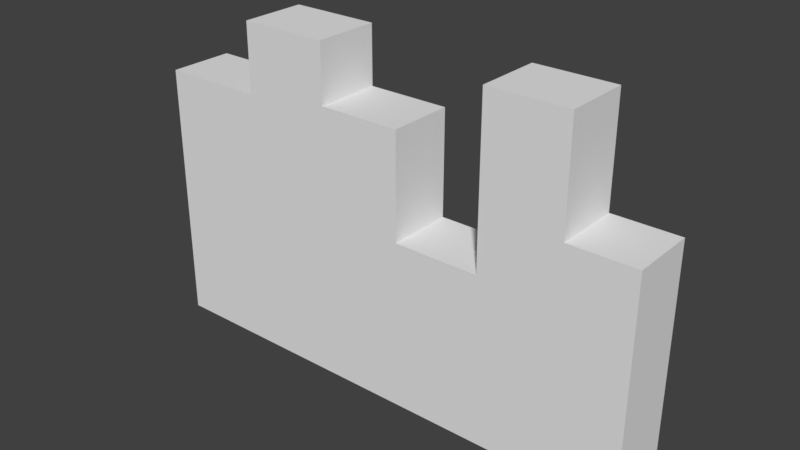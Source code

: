 # Source: predio.blend  (saved by Blender 2.79.0; exported with 4.5.12 LTS)
import bpy
from mathutils import Matrix  # noqa: F401  (used for matrix-valued properties, if any)

bpy.ops.wm.read_factory_settings(use_empty=True)
scene = bpy.context.scene
scene.name = 'Scene'

# ---- collections
col_collection_1 = bpy.data.collections.new('Collection 1'); scene.collection.children.link(col_collection_1)

# ---- materials (node trees are filled in below, after node groups)
mat_material_001 = bpy.data.materials.new('Material.001')
mat_material_001.alpha_threshold = 0.0
mat_material_001.use_transparent_shadow = False
mat_material_001.roughness = 0.5

# ---- material node trees

# ---- world
world_world = bpy.data.worlds.new('World'); scene.world = world_world
world_world.color = (0.05088, 0.05088, 0.05088)
world_world.use_sun_shadow = False
world_world.sun_shadow_jitter_overblur = 0.0
world_world.cycles.sampling_method = 'MANUAL'

# ---- meshes
me_cube_001 = bpy.data.meshes.new('Cube.001')
me_cube_001.from_pydata([(-1.0, -1.0, -1.0), (-1.0, -1.0, 1.0), (-1.0, 1.0, -1.0), (-1.0, 1.0, 1.0), (1.0, -1.0, -1.0), (1.0, -1.0, 1.0), (1.0, 1.0, -1.0), (1.0, 1.0, 1.0), (-1.0, -1.0, 5.86), (-1.0, 1.0, 5.86), (1.0, 1.0, 5.86), (1.0, -1.0, 5.86), (-3.421, 1.0, -1.0), (-3.421, -1.0, -1.0), (-3.421, -1.0, 1.0), (-3.421, 1.0, 1.0), (-6.016, 1.0, -1.0), (-6.016, -1.0, -1.0), (-6.016, -1.0, 1.0), (-6.016, 1.0, 1.0), (-8.515, 1.0, -1.0), (-8.515, -1.0, -1.0), (-8.515, -1.0, 1.0), (-8.515, 1.0, 1.0), (-11.22, 1.0, -1.0), (-11.22, -1.0, -1.0), (-11.22, -1.0, 1.0), (-11.22, 1.0, 1.0), (-14.41, 1.0, -1.0), (-14.41, -1.0, -1.0), (-14.41, -1.0, 1.0), (-14.41, 1.0, 1.0), (-1.0, -1.0, 8.978), (-1.0, 1.0, 8.978), (-3.421, -1.0, 8.978), (-3.421, 1.0, 8.978), (-1.0, -1.0, 9.107), (-1.0, 1.0, 9.107), (-3.421, -1.0, 9.107), (-3.421, 1.0, 9.107), (-3.421, -1.0, 4.134), (-3.421, 1.0, 4.134), (-6.016, -1.0, 4.134), (-6.016, 1.0, 4.134), (-6.016, -1.0, 7.331), (-6.016, 1.0, 7.331), (-8.515, -1.0, 7.331), (-8.515, 1.0, 7.331), (-8.515, -1.0, 9.107), (-8.515, 1.0, 9.107), (-11.22, -1.0, 9.107), (-11.22, 1.0, 9.107), (-11.22, -1.0, 7.011), (-11.22, 1.0, 7.011), (-14.41, -1.0, 7.011), (-14.41, 1.0, 7.011)], [], [(1, 3, 33, 32), (2, 3, 7, 6), (6, 7, 5, 4), (4, 5, 1, 0), (2, 6, 4, 0), (5, 7, 10, 11), (10, 9, 8, 11), (3, 1, 8, 9), (1, 5, 11, 8), (7, 3, 9, 10), (13, 14, 18, 17), (2, 0, 13, 12), (3, 2, 12, 15), (0, 1, 14, 13), (18, 19, 45, 44), (18, 14, 40, 42), (12, 13, 17, 16), (15, 12, 16, 19), (23, 20, 24, 27), (16, 17, 21, 20), (19, 16, 20, 23), (17, 18, 22, 21), (31, 30, 54, 55), (21, 22, 26, 25), (26, 22, 48, 50), (20, 21, 25, 24), (29, 30, 31, 28), (24, 25, 29, 28), (27, 24, 28, 31), (25, 26, 30, 29), (34, 32, 36, 38), (3, 15, 35, 33), (15, 14, 34, 35), (14, 1, 32, 34), (36, 37, 39, 38), (35, 34, 38, 39), (33, 35, 39, 37), (32, 33, 37, 36), (40, 41, 43, 42), (19, 18, 42, 43), (14, 15, 41, 40), (15, 19, 43, 41), (44, 45, 47, 46), (22, 18, 44, 46), (19, 23, 47, 45), (23, 22, 46, 47), (48, 49, 51, 50), (27, 26, 50, 51), (22, 23, 49, 48), (23, 27, 51, 49), (52, 53, 55, 54), (26, 27, 53, 52), (30, 26, 52, 54), (27, 31, 55, 53)])
_uv = me_cube_001.uv_layers.new(name='UVMap')
_uv.uv.foreach_set('vector', [0.08333, 0.9832, 1.341e-07, 0.9832, 4.967e-09, 0.6497, 0.08333, 0.6497, 0.4211, 0.0836, 0.3378, 0.0836, 0.3378, 1.744e-08, 0.4211, 0.0, 0.5, 0.6443, 0.5, 0.7279, 0.4167, 0.7279, 0.4167, 0.6443, 0.4211, 9.965e-09, 0.5045, 9.965e-09, 0.5045, 0.0836, 0.4211, 0.0836, 0.9256, 0.5607, 0.9256, 0.6443, 0.8423, 0.6443, 0.8423, 0.5607, 0.4167, 0.7279, 0.5, 0.7279, 0.5, 0.931, 0.4167, 0.931, 0.9167, 0.9086, 0.9167, 0.9922, 0.8333, 0.9922, 0.8333, 0.9086, 0.8333, 0.8474, 0.75, 0.8474, 0.75, 0.6443, 0.8333, 0.6443, 0.5045, 0.0836, 0.5045, 9.965e-09, 0.7069, 0.0, 0.7069, 0.0836, 0.3378, 1.744e-08, 0.3378, 0.0836, 0.1353, 0.0836, 0.1353, 4.734e-08, 0.4211, 0.1848, 0.5045, 0.1848, 0.5045, 0.2932, 0.4211, 0.2932, 0.9256, 0.5607, 0.8423, 0.5607, 0.8423, 0.4595, 0.9256, 0.4595, 0.3378, 0.0836, 0.4211, 0.0836, 0.4211, 0.1848, 0.3378, 0.1848, 0.4211, 0.0836, 0.5045, 0.0836, 0.5045, 0.1848, 0.4211, 0.1848, 0.5, 0.6443, 0.5833, 0.6443, 0.5833, 0.9089, 0.5, 0.9089, 0.5045, 0.2932, 0.5045, 0.1848, 0.635, 0.1848, 0.635, 0.2932, 0.9256, 0.4595, 0.8423, 0.4595, 0.8423, 0.351, 0.9256, 0.351, 0.3378, 0.1848, 0.4211, 0.1848, 0.4211, 0.2932, 0.3378, 0.2932, 0.3378, 0.3977, 0.4211, 0.3977, 0.4211, 0.5109, 0.3378, 0.5109, 0.9256, 0.351, 0.8423, 0.351, 0.8423, 0.2466, 0.9256, 0.2466, 0.3378, 0.2932, 0.4211, 0.2932, 0.4211, 0.3977, 0.3378, 0.3977, 0.4211, 0.2932, 0.5045, 0.2932, 0.5045, 0.3977, 0.4211, 0.3977, 0.4167, 0.8955, 0.3333, 0.8955, 0.3333, 0.6443, 0.4167, 0.6443, 0.4211, 0.3977, 0.5045, 0.3977, 0.5045, 0.5109, 0.4211, 0.5109, 0.5045, 0.5109, 0.5045, 0.3977, 0.8423, 0.3977, 0.8423, 0.5109, 0.9256, 0.2466, 0.8423, 0.2466, 0.8423, 0.1334, 0.9256, 0.1334, 0.3333, 0.9791, 0.3333, 0.8955, 0.4167, 0.8955, 0.4167, 0.9791, 0.9256, 0.1334, 0.8423, 0.1334, 0.8423, 0.0, 0.9256, 0.0, 0.3378, 0.5109, 0.4211, 0.5109, 0.4211, 0.6443, 0.3378, 0.6443, 0.4211, 0.5109, 0.5045, 0.5109, 0.5045, 0.6443, 0.4211, 0.6443, 0.8369, 0.1848, 0.8369, 0.0836, 0.8423, 0.0836, 0.8423, 0.1848, 0.3378, 0.0836, 0.3378, 0.1848, 0.005375, 0.1848, 0.005375, 0.0836, 0.1667, 0.9832, 0.08333, 0.9832, 0.08333, 0.6497, 0.1667, 0.6497, 0.5045, 0.1848, 0.5045, 0.0836, 0.8369, 0.0836, 0.8369, 0.1848, 0.9167, 0.866, 1.0, 0.866, 1.0, 0.9672, 0.9167, 0.9672, 0.1667, 0.6497, 0.08333, 0.6497, 0.08333, 0.6443, 0.1667, 0.6443, 0.005375, 0.0836, 0.005375, 0.1848, 0.0, 0.1848, 0.0, 0.0836, 0.08333, 0.6497, 4.967e-09, 0.6497, 0.0, 0.6443, 0.08333, 0.6443, 0.9167, 0.7575, 1.0, 0.7575, 1.0, 0.866, 0.9167, 0.866, 0.9167, 0.9086, 0.8333, 0.9086, 0.8333, 0.7776, 0.9167, 0.7776, 0.75, 0.8474, 0.8333, 0.8474, 0.8333, 0.9784, 0.75, 0.9784, 0.3378, 0.1848, 0.3378, 0.2932, 0.2072, 0.2932, 0.2072, 0.1848, 0.6667, 0.8955, 0.75, 0.8955, 0.75, 1.0, 0.6667, 1.0, 0.5045, 0.3977, 0.5045, 0.2932, 0.7682, 0.2932, 0.7682, 0.3977, 0.3378, 0.2932, 0.3378, 0.3977, 0.07403, 0.3977, 0.07403, 0.2932, 0.5833, 0.6443, 0.6667, 0.6443, 0.6667, 0.9089, 0.5833, 0.9089, 0.9167, 0.6443, 1.0, 0.6443, 1.0, 0.7575, 0.9167, 0.7575, 0.25, 0.9831, 0.1667, 0.9831, 0.1667, 0.6443, 0.25, 0.6443, 0.25, 0.6443, 0.3333, 0.6443, 0.3333, 0.9831, 0.25, 0.9831, 0.3378, 0.3977, 0.3378, 0.5109, 1.14e-05, 0.5109, 1.14e-05, 0.3977, 0.8333, 0.6443, 0.9167, 0.6443, 0.9167, 0.7776, 0.8333, 0.7776, 0.6667, 0.6443, 0.75, 0.6443, 0.75, 0.8955, 0.6667, 0.8955, 0.5045, 0.6443, 0.5045, 0.5109, 0.7549, 0.5109, 0.7549, 0.6443, 0.3378, 0.5109, 0.3378, 0.6443, 0.08733, 0.6443, 0.08733, 0.5109])
me_cube_001.materials.append(mat_material_001)
me_cube_001.use_remesh_preserve_volume = False
me_cube_001.use_remesh_preserve_attributes = False
me_cube_001.use_mirror_vertex_groups = False
me_cube_001.update()

# ---- objects
ob_cube = bpy.data.objects.new('Cube', me_cube_001)

# ---- transforms, parenting, visibility, modifiers, constraints
ob_cube.location = (6.585, 0.0, 1.079)
ob_cube.lineart.crease_threshold = 0.0

# ---- collection membership
col_collection_1.objects.link(ob_cube)

# ---- scene / render settings (as saved in the file)
scene.frame_start = 1; scene.frame_end = 250; scene.frame_set(1)
scene.render.engine = 'BLENDER_EEVEE_NEXT'
scene.render.resolution_percentage = 50
scene.render.dither_intensity = 0.0
scene.cycles.use_denoising = False
scene.cycles.samples = 128
scene.cycles.sampling_pattern = 'TABULATED_SOBOL'
scene.cycles.use_adaptive_sampling = False
scene.cycles.use_light_tree = False
scene.cycles.blur_glossy = 0.0
scene.cycles.sample_clamp_indirect = 0.0
scene.view_settings.view_transform = 'Standard'
bpy.context.view_layer.update()

# ---- added for rendering (the .blend has no active camera and no usable light): camera, sun
cam_auto = bpy.data.cameras.new('AutoCamera')
cam_auto.lens = 50.0
cam_auto.sensor_width = 36.0
cam_auto.clip_end = 1000.0
ob_auto_camera = bpy.data.objects.new('AutoCamera', cam_auto)
scene.collection.objects.link(ob_auto_camera)
ob_auto_camera.location = (17.0326, -20.585, 18.8559)
ob_auto_camera.rotation_euler = (1.09748, -7.21219e-08, 0.694738)
scene.camera = ob_auto_camera
light_auto_sun = bpy.data.lights.new('AutoSun', 'SUN')
light_auto_sun.energy = 3.0
light_auto_sun.angle = 0.0523599
ob_auto_sun = bpy.data.objects.new('AutoSun', light_auto_sun)
scene.collection.objects.link(ob_auto_sun)
ob_auto_sun.rotation_euler = (0.872665, 0.174533, 0.523599)
bpy.context.view_layer.update()
